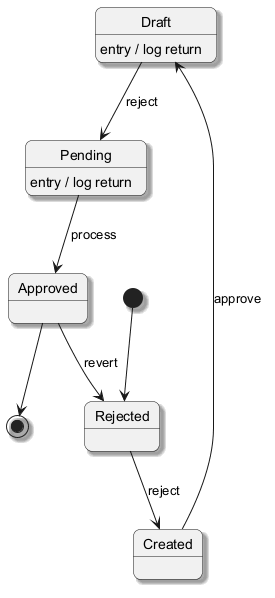

The diagram above was rendered by PlantUML. Its source (embedded in the PNG):
@startuml
skinparam backgroundColor #FFFFFF
skinparam roundCorner 15
skinparam shadowing true
[*] --> Rejected
Rejected --> Created : reject
Created --> Draft : approve
Draft --> Pending : reject
Draft : entry / log return
Pending --> Approved : process
Pending : entry / log return
Approved --> Rejected : revert
Approved --> [*]
@enduml